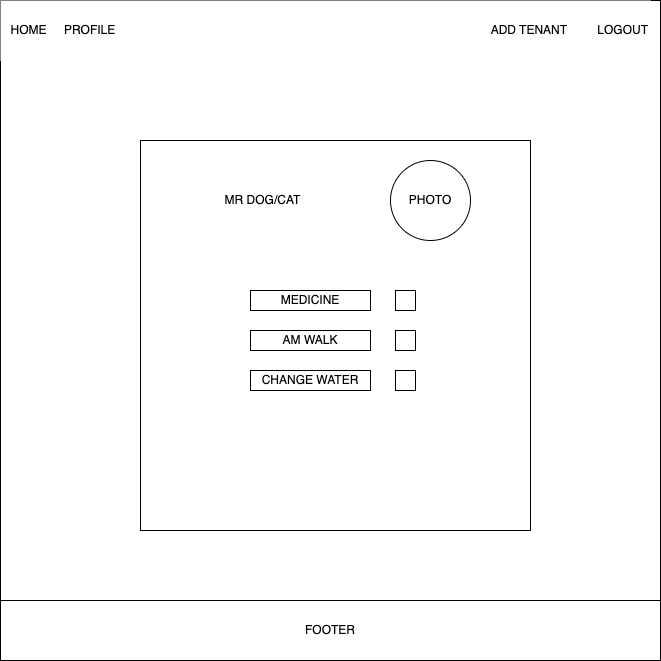

The diagram above was exported from draw.io. Its source (the exported page's mxGraphModel, read from the mxfile embedded in the PNG):
<mxGraphModel dx="811" dy="638" grid="1" gridSize="10" guides="1" tooltips="1" connect="1" arrows="1" fold="1" page="1" pageScale="1" pageWidth="850" pageHeight="1100" math="0" shadow="0">
  <root>
    <mxCell id="0" />
    <mxCell id="1" parent="0" />
    <mxCell id="3" value="" style="whiteSpace=wrap;html=1;aspect=fixed;" parent="1" vertex="1">
      <mxGeometry x="90" y="120" width="660" height="660" as="geometry" />
    </mxCell>
    <mxCell id="4" value="&lt;div style=&quot;&quot;&gt;&lt;span style=&quot;background-color: initial;&quot;&gt;HOME&lt;span style=&quot;white-space: pre;&quot;&gt;&#09;&lt;/span&gt;PROFILE&lt;span style=&quot;white-space: pre;&quot;&gt;&#09;&lt;/span&gt;&lt;span style=&quot;white-space: pre;&quot;&gt;&#09;&lt;/span&gt;&lt;span style=&quot;white-space: pre;&quot;&gt;&#09;&lt;/span&gt;&lt;span style=&quot;white-space: pre;&quot;&gt;&#09;&lt;/span&gt;&lt;span style=&quot;white-space: pre;&quot;&gt;&#09;&lt;/span&gt;&lt;span style=&quot;white-space: pre;&quot;&gt;&#09;&lt;/span&gt;&lt;span style=&quot;white-space: pre;&quot;&gt;&#09;&lt;/span&gt;&lt;span style=&quot;white-space: pre;&quot;&gt;&#09;&lt;/span&gt;&lt;span style=&quot;white-space: pre;&quot;&gt;&#09;&lt;/span&gt;&lt;span style=&quot;white-space: pre;&quot;&gt;&#09;&lt;/span&gt;&lt;span style=&quot;white-space: pre;&quot;&gt;&#09;&lt;/span&gt;&lt;span style=&quot;white-space: pre;&quot;&gt;&#09;&lt;span style=&quot;white-space: pre;&quot;&gt;&#09;&lt;/span&gt;&lt;span style=&quot;white-space: pre;&quot;&gt;&#09;&lt;/span&gt;&lt;span style=&quot;white-space: pre;&quot;&gt;&#09;&lt;/span&gt;A&lt;/span&gt;DD TENANT&lt;span style=&quot;white-space: pre;&quot;&gt;&#09;&lt;/span&gt;&lt;span style=&quot;white-space: pre;&quot;&gt;&#09;&lt;/span&gt;&lt;/span&gt;&lt;span style=&quot;background-color: initial;&quot;&gt;LOGOUT&lt;/span&gt;&lt;/div&gt;" style="rounded=0;whiteSpace=wrap;html=1;align=right;strokeColor=none;" parent="1" vertex="1">
      <mxGeometry x="90" y="120" width="650" height="60" as="geometry" />
    </mxCell>
    <mxCell id="5" value="FOOTER" style="rounded=0;whiteSpace=wrap;html=1;" parent="1" vertex="1">
      <mxGeometry x="90" y="720" width="660" height="60" as="geometry" />
    </mxCell>
    <mxCell id="10" value="" style="whiteSpace=wrap;html=1;aspect=fixed;" parent="1" vertex="1">
      <mxGeometry x="230" y="260" width="390" height="390" as="geometry" />
    </mxCell>
    <mxCell id="13" value="MR DOG/CAT" style="rounded=1;whiteSpace=wrap;html=1;fillColor=none;strokeColor=none;" parent="1" vertex="1">
      <mxGeometry x="200" y="290" width="305" height="60" as="geometry" />
    </mxCell>
    <mxCell id="33" value="" style="whiteSpace=wrap;html=1;aspect=fixed;fillColor=none;" parent="1" vertex="1">
      <mxGeometry x="485" y="410" width="20" height="20" as="geometry" />
    </mxCell>
    <mxCell id="34" value="" style="whiteSpace=wrap;html=1;aspect=fixed;fillColor=none;" parent="1" vertex="1">
      <mxGeometry x="485" y="450" width="20" height="20" as="geometry" />
    </mxCell>
    <mxCell id="35" value="" style="whiteSpace=wrap;html=1;aspect=fixed;fillColor=none;" parent="1" vertex="1">
      <mxGeometry x="485" y="490" width="20" height="20" as="geometry" />
    </mxCell>
    <mxCell id="36" value="PHOTO" style="ellipse;whiteSpace=wrap;html=1;aspect=fixed;" parent="1" vertex="1">
      <mxGeometry x="480" y="280" width="80" height="80" as="geometry" />
    </mxCell>
    <mxCell id="39" value="MEDICINE" style="rounded=0;whiteSpace=wrap;html=1;" parent="1" vertex="1">
      <mxGeometry x="340" y="410" width="120" height="20" as="geometry" />
    </mxCell>
    <mxCell id="40" value="AM WALK" style="rounded=0;whiteSpace=wrap;html=1;" parent="1" vertex="1">
      <mxGeometry x="340" y="450" width="120" height="20" as="geometry" />
    </mxCell>
    <mxCell id="41" value="CHANGE WATER" style="rounded=0;whiteSpace=wrap;html=1;" parent="1" vertex="1">
      <mxGeometry x="340" y="490" width="120" height="20" as="geometry" />
    </mxCell>
  </root>
</mxGraphModel>